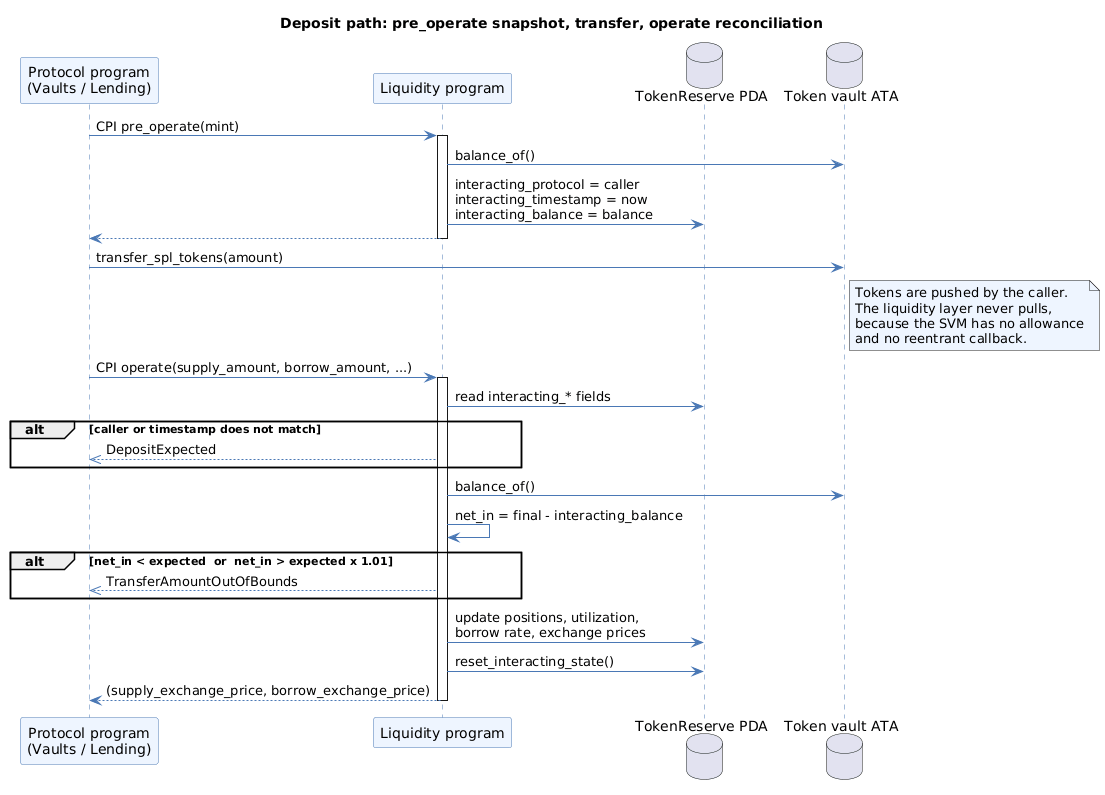

The diagram above was rendered by PlantUML. Its source (embedded in the PNG):
@startuml
title Deposit path: pre_operate snapshot, transfer, operate reconciliation
skinparam shadowing false
skinparam ArrowColor #4A78B5
skinparam DefaultFontName Helvetica
skinparam sequence {
  ParticipantBackgroundColor #EEF5FF
  ParticipantBorderColor #4A78B5
  LifeLineBorderColor #4A78B5
  ActorBackgroundColor #EEF5FF
  ActorBorderColor #4A78B5
}

participant "Protocol program\n(Vaults / Lending)" as P
participant "Liquidity program" as L
database "TokenReserve PDA" as R
database "Token vault ATA" as V

P -> L ++ : CPI pre_operate(mint)
L -> V : balance_of()
L -> R : interacting_protocol = caller\ninteracting_timestamp = now\ninteracting_balance = balance
return

P -> V : transfer_spl_tokens(amount)
note right of V #EEF5FF
  Tokens are pushed by the caller.
  The liquidity layer never pulls,
  because the SVM has no allowance
  and no reentrant callback.
end note

P -> L ++ : CPI operate(supply_amount, borrow_amount, ...)
L -> R : read interacting_* fields
alt caller or timestamp does not match
  L -->> P : DepositExpected
end
L -> V : balance_of()
L -> L : net_in = final - interacting_balance
alt net_in < expected  or  net_in > expected x 1.01
  L -->> P : TransferAmountOutOfBounds
end
L -> R : update positions, utilization,\nborrow rate, exchange prices
L -> R : reset_interacting_state()
return (supply_exchange_price, borrow_exchange_price)
@enduml